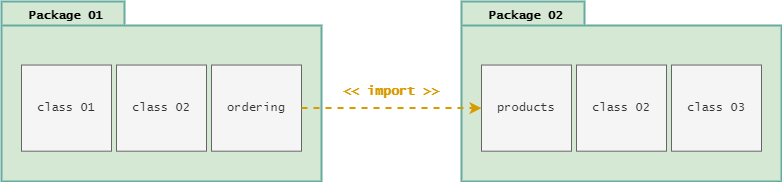

The diagram above was exported from draw.io. Its source (the exported page's mxGraphModel, read from the mxfile embedded in the PNG):
<mxGraphModel dx="884" dy="456" grid="1" gridSize="10" guides="1" tooltips="1" connect="1" arrows="1" fold="1" page="1" pageScale="1" pageWidth="827" pageHeight="1169" background="none" math="0" shadow="0">
  <root>
    <mxCell id="0" />
    <mxCell id="1" parent="0" />
    <mxCell id="6e0c8c40b5770093-18" value="" style="group;labelBorderColor=none;labelBackgroundColor=none;noLabel=1;fillColor=none;strokeColor=none;" parent="1" vertex="1" connectable="0">
      <mxGeometry x="10" y="80" width="320" height="180" as="geometry" />
    </mxCell>
    <mxCell id="6e0c8c40b5770093-11" value="" style="shape=folder;fontStyle=1;spacingTop=10;tabWidth=123;tabHeight=24;tabPosition=left;html=1;rounded=0;shadow=0;comic=0;labelBackgroundColor=none;strokeWidth=2;fontFamily=Verdana;fontSize=10;align=center;fillColor=#d5e8d4;strokeColor=#67AB9F;" parent="6e0c8c40b5770093-18" vertex="1">
      <mxGeometry width="319.99999999999994" height="180" as="geometry" />
    </mxCell>
    <mxCell id="ox-uV3bErJ6bgcf3ViR5-3" value="class 01" style="rounded=0;whiteSpace=wrap;html=1;fontFamily=Lucida Console;fillColor=#f5f5f5;fontColor=#333333;strokeColor=#666666;" vertex="1" parent="6e0c8c40b5770093-18">
      <mxGeometry x="20" y="63.529411764705884" width="90" height="86.14588235294117" as="geometry" />
    </mxCell>
    <mxCell id="ox-uV3bErJ6bgcf3ViR5-11" value="class 02" style="rounded=0;whiteSpace=wrap;html=1;fontFamily=Lucida Console;fillColor=#f5f5f5;fontColor=#333333;strokeColor=#666666;" vertex="1" parent="6e0c8c40b5770093-18">
      <mxGeometry x="115" y="63.529411764705884" width="90" height="86.14588235294117" as="geometry" />
    </mxCell>
    <mxCell id="ox-uV3bErJ6bgcf3ViR5-12" value="ordering" style="rounded=0;whiteSpace=wrap;html=1;fontFamily=Lucida Console;fillColor=#f5f5f5;fontColor=#333333;strokeColor=#666666;" vertex="1" parent="6e0c8c40b5770093-18">
      <mxGeometry x="210" y="63.529411764705884" width="90" height="86.14588235294117" as="geometry" />
    </mxCell>
    <mxCell id="ox-uV3bErJ6bgcf3ViR5-18" value="Package 01" style="text;html=1;align=center;verticalAlign=middle;resizable=0;points=[];autosize=1;strokeColor=none;fillColor=none;fontColor=none;fontStyle=1;fontFamily=Lucida Console;" vertex="1" parent="6e0c8c40b5770093-18">
      <mxGeometry x="14" width="100" height="30" as="geometry" />
    </mxCell>
    <mxCell id="ox-uV3bErJ6bgcf3ViR5-21" value="" style="group;labelBorderColor=none;labelBackgroundColor=none;noLabel=1;fillColor=none;" vertex="1" connectable="0" parent="1">
      <mxGeometry x="470" y="80" width="320" height="180" as="geometry" />
    </mxCell>
    <mxCell id="ox-uV3bErJ6bgcf3ViR5-22" value="" style="shape=folder;fontStyle=1;spacingTop=10;tabWidth=123;tabHeight=24;tabPosition=left;html=1;rounded=0;shadow=0;comic=0;labelBackgroundColor=none;strokeWidth=2;fontFamily=Verdana;fontSize=10;align=center;fillColor=#d5e8d4;strokeColor=#67AB9F;" vertex="1" parent="ox-uV3bErJ6bgcf3ViR5-21">
      <mxGeometry width="319.99999999999994" height="180" as="geometry" />
    </mxCell>
    <mxCell id="ox-uV3bErJ6bgcf3ViR5-23" value="products" style="rounded=0;whiteSpace=wrap;html=1;fontFamily=Lucida Console;fillColor=#f5f5f5;fontColor=#333333;strokeColor=#666666;" vertex="1" parent="ox-uV3bErJ6bgcf3ViR5-21">
      <mxGeometry x="20" y="63.529411764705884" width="90" height="86.14588235294117" as="geometry" />
    </mxCell>
    <mxCell id="ox-uV3bErJ6bgcf3ViR5-24" value="class 02" style="rounded=0;whiteSpace=wrap;html=1;fontFamily=Lucida Console;fillColor=#f5f5f5;fontColor=#333333;strokeColor=#666666;" vertex="1" parent="ox-uV3bErJ6bgcf3ViR5-21">
      <mxGeometry x="115" y="63.529411764705884" width="90" height="86.14588235294117" as="geometry" />
    </mxCell>
    <mxCell id="ox-uV3bErJ6bgcf3ViR5-25" value="class 03" style="rounded=0;whiteSpace=wrap;html=1;fontFamily=Lucida Console;fillColor=#f5f5f5;fontColor=#333333;strokeColor=#666666;" vertex="1" parent="ox-uV3bErJ6bgcf3ViR5-21">
      <mxGeometry x="210" y="63.529411764705884" width="90" height="86.14588235294117" as="geometry" />
    </mxCell>
    <mxCell id="ox-uV3bErJ6bgcf3ViR5-26" value="Package 02" style="text;html=1;align=center;verticalAlign=middle;resizable=0;points=[];autosize=1;strokeColor=none;fillColor=none;fontColor=none;fontStyle=1;fontFamily=Lucida Console;" vertex="1" parent="ox-uV3bErJ6bgcf3ViR5-21">
      <mxGeometry x="14" width="100" height="30" as="geometry" />
    </mxCell>
    <mxCell id="ox-uV3bErJ6bgcf3ViR5-27" value="" style="edgeStyle=orthogonalEdgeStyle;rounded=0;orthogonalLoop=1;jettySize=auto;html=1;exitX=1;exitY=0.5;exitDx=0;exitDy=0;entryX=0;entryY=0.5;entryDx=0;entryDy=0;fontFamily=Lucida Console;fontColor=none;strokeWidth=2;fillColor=#ffe6cc;strokeColor=#d79b00;dashed=1;" edge="1" parent="1" source="ox-uV3bErJ6bgcf3ViR5-12" target="ox-uV3bErJ6bgcf3ViR5-23">
      <mxGeometry y="-13" relative="1" as="geometry">
        <Array as="points">
          <mxPoint x="430" y="187" />
          <mxPoint x="430" y="187" />
        </Array>
        <mxPoint as="offset" />
      </mxGeometry>
    </mxCell>
    <mxCell id="ox-uV3bErJ6bgcf3ViR5-28" value="&lt;font style=&quot;font-size: 13px;&quot;&gt;&lt;b style=&quot;font-family: &amp;quot;Lucida Console&amp;quot;; font-style: normal; font-variant-ligatures: normal; font-variant-caps: normal; letter-spacing: normal; orphans: 2; text-align: center; text-indent: 0px; text-transform: none; widows: 2; word-spacing: 0px; -webkit-text-stroke-width: 0px; text-decoration-thickness: initial; text-decoration-style: initial; text-decoration-color: initial;&quot;&gt;&lt;font color=&quot;#d79b00&quot; style=&quot;font-size: 13px;&quot;&gt;&amp;lt;&amp;lt; import &amp;gt;&amp;gt;&lt;/font&gt;&lt;/b&gt;&lt;br&gt;&lt;/font&gt;" style="text;html=1;fillColor=none;align=center;verticalAlign=middle;whiteSpace=wrap;rounded=0;labelBackgroundColor=none;labelBorderColor=none;strokeWidth=2;fontFamily=Lucida Console;" vertex="1" parent="1">
      <mxGeometry x="340" y="150" width="120" height="40" as="geometry" />
    </mxCell>
  </root>
</mxGraphModel>